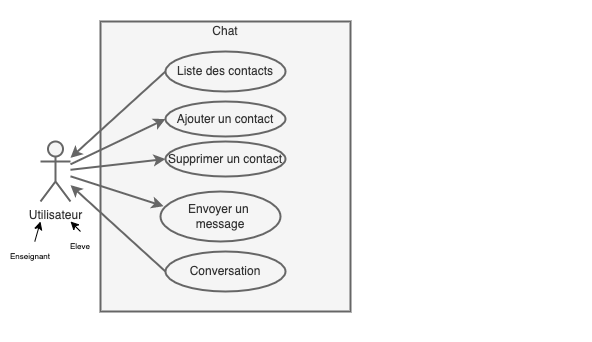

The diagram above was exported from draw.io. Its source (the exported page's mxGraphModel, read from the mxfile embedded in the PNG):
<mxGraphModel dx="946" dy="514" grid="1" gridSize="10" guides="1" tooltips="1" connect="1" arrows="1" fold="1" page="1" pageScale="1" pageWidth="827" pageHeight="1169" math="0" shadow="0">
  <root>
    <object label="" id="0">
      <mxCell />
    </object>
    <mxCell id="1" parent="0" />
    <mxCell id="32" value="" style="rounded=0;whiteSpace=wrap;html=1;strokeWidth=2;fillColor=#FFFFFF;strokeColor=none;" parent="1" vertex="1">
      <mxGeometry x="80" y="10" width="580" height="340" as="geometry" />
    </mxCell>
    <mxCell id="7" value="" style="rounded=0;whiteSpace=wrap;html=1;strokeWidth=2;fillColor=#f5f5f5;strokeColor=#666666;fontColor=#333333;" parent="1" vertex="1">
      <mxGeometry x="170" y="30" width="250" height="290" as="geometry" />
    </mxCell>
    <mxCell id="17" value="" style="rounded=0;orthogonalLoop=1;jettySize=auto;html=1;strokeWidth=2;fillColor=#f5f5f5;strokeColor=#666666;exitX=0;exitY=0.5;exitDx=0;exitDy=0;labelBackgroundColor=#666666;fontColor=#F0F0F0;" parent="1" source="12" target="4" edge="1">
      <mxGeometry relative="1" as="geometry">
        <mxPoint x="140" y="190" as="sourcePoint" />
        <mxPoint x="140" y="190" as="targetPoint" />
      </mxGeometry>
    </mxCell>
    <mxCell id="18" style="rounded=0;orthogonalLoop=1;jettySize=auto;html=1;strokeWidth=2;fillColor=#f5f5f5;strokeColor=#666666;entryX=0;entryY=0.5;entryDx=0;entryDy=0;" parent="1" source="4" target="14" edge="1">
      <mxGeometry relative="1" as="geometry">
        <mxPoint x="140" y="160" as="sourcePoint" />
        <mxPoint x="140" y="200" as="targetPoint" />
      </mxGeometry>
    </mxCell>
    <mxCell id="4" value="Utilisateur" style="shape=umlActor;verticalLabelPosition=bottom;verticalAlign=top;html=1;outlineConnect=0;strokeWidth=2;fillColor=#f5f5f5;strokeColor=#666666;fontColor=#333333;" parent="1" vertex="1">
      <mxGeometry x="110" y="150" width="30" height="60" as="geometry" />
    </mxCell>
    <mxCell id="9" value="Chat" style="text;html=1;align=center;verticalAlign=middle;whiteSpace=wrap;rounded=0;strokeWidth=2;fontColor=#333333;" parent="1" vertex="1">
      <mxGeometry x="230" y="30" width="130" height="20" as="geometry" />
    </mxCell>
    <mxCell id="12" value="Liste des contacts" style="ellipse;whiteSpace=wrap;html=1;strokeWidth=2;fillColor=#f5f5f5;strokeColor=#666666;fontColor=#333333;" parent="1" vertex="1">
      <mxGeometry x="235" y="60" width="120" height="40" as="geometry" />
    </mxCell>
    <mxCell id="14" value="Ajouter un contact" style="ellipse;whiteSpace=wrap;html=1;strokeWidth=2;fillColor=#f5f5f5;strokeColor=#666666;fontColor=#333333;" parent="1" vertex="1">
      <mxGeometry x="235" y="110" width="120" height="35" as="geometry" />
    </mxCell>
    <mxCell id="39" value="Envoyer un &lt;br&gt;message" style="ellipse;whiteSpace=wrap;html=1;strokeWidth=2;fillColor=#f5f5f5;strokeColor=#666666;fontColor=#333333;" parent="1" vertex="1">
      <mxGeometry x="230" y="200" width="120" height="50" as="geometry" />
    </mxCell>
    <mxCell id="40" style="rounded=0;orthogonalLoop=1;jettySize=auto;html=1;strokeWidth=2;fillColor=#f5f5f5;strokeColor=#666666;entryX=0.026;entryY=0.294;entryDx=0;entryDy=0;entryPerimeter=0;" parent="1" source="4" target="39" edge="1">
      <mxGeometry relative="1" as="geometry">
        <mxPoint x="140" y="170" as="sourcePoint" />
        <mxPoint x="270" y="245" as="targetPoint" />
      </mxGeometry>
    </mxCell>
    <mxCell id="59" value="Supprimer un contact" style="ellipse;whiteSpace=wrap;html=1;strokeWidth=2;fillColor=#f5f5f5;strokeColor=#666666;fontColor=#333333;" parent="1" vertex="1">
      <mxGeometry x="235" y="150" width="120" height="35" as="geometry" />
    </mxCell>
    <mxCell id="61" style="rounded=0;orthogonalLoop=1;jettySize=auto;html=1;strokeWidth=2;fillColor=#f5f5f5;strokeColor=#666666;entryX=0;entryY=0.5;entryDx=0;entryDy=0;" parent="1" source="4" target="59" edge="1">
      <mxGeometry relative="1" as="geometry">
        <mxPoint x="140" y="190" as="sourcePoint" />
        <mxPoint x="245.00000000000023" y="137.5" as="targetPoint" />
      </mxGeometry>
    </mxCell>
    <mxCell id="67" value="Conversation" style="ellipse;whiteSpace=wrap;html=1;strokeWidth=2;fillColor=#f5f5f5;strokeColor=#666666;fontColor=#333333;" parent="1" vertex="1">
      <mxGeometry x="235" y="260" width="120" height="40" as="geometry" />
    </mxCell>
    <mxCell id="69" value="" style="rounded=0;orthogonalLoop=1;jettySize=auto;html=1;strokeWidth=2;fillColor=#f5f5f5;strokeColor=#666666;exitX=0;exitY=0.5;exitDx=0;exitDy=0;labelBackgroundColor=#666666;fontColor=#F0F0F0;" parent="1" source="67" target="4" edge="1">
      <mxGeometry relative="1" as="geometry">
        <mxPoint x="235" y="350.68" as="sourcePoint" />
        <mxPoint x="140" y="449.9981818181819" as="targetPoint" />
      </mxGeometry>
    </mxCell>
    <mxCell id="-Gv2oYsSu81xFXHGxgNI-69" value="" style="endArrow=classic;html=1;rounded=0;fontSize=8;startArrow=none;" edge="1" parent="1" source="-Gv2oYsSu81xFXHGxgNI-71">
      <mxGeometry width="50" height="50" relative="1" as="geometry">
        <mxPoint x="100" y="260" as="sourcePoint" />
        <mxPoint x="110" y="230" as="targetPoint" />
      </mxGeometry>
    </mxCell>
    <mxCell id="-Gv2oYsSu81xFXHGxgNI-71" value="Enseignant" style="text;html=1;strokeColor=none;fillColor=none;align=center;verticalAlign=middle;whiteSpace=wrap;rounded=0;fontSize=8;" vertex="1" parent="1">
      <mxGeometry x="70" y="250" width="60" height="30" as="geometry" />
    </mxCell>
    <mxCell id="-Gv2oYsSu81xFXHGxgNI-74" value="" style="endArrow=classic;html=1;rounded=0;fontSize=8;startArrow=none;" edge="1" parent="1">
      <mxGeometry width="50" height="50" relative="1" as="geometry">
        <mxPoint x="150" y="240" as="sourcePoint" />
        <mxPoint x="140" y="230" as="targetPoint" />
      </mxGeometry>
    </mxCell>
    <mxCell id="-Gv2oYsSu81xFXHGxgNI-75" value="Eleve" style="text;html=1;strokeColor=none;fillColor=none;align=center;verticalAlign=middle;whiteSpace=wrap;rounded=0;fontSize=8;" vertex="1" parent="1">
      <mxGeometry x="120" y="240" width="60" height="30" as="geometry" />
    </mxCell>
  </root>
</mxGraphModel>